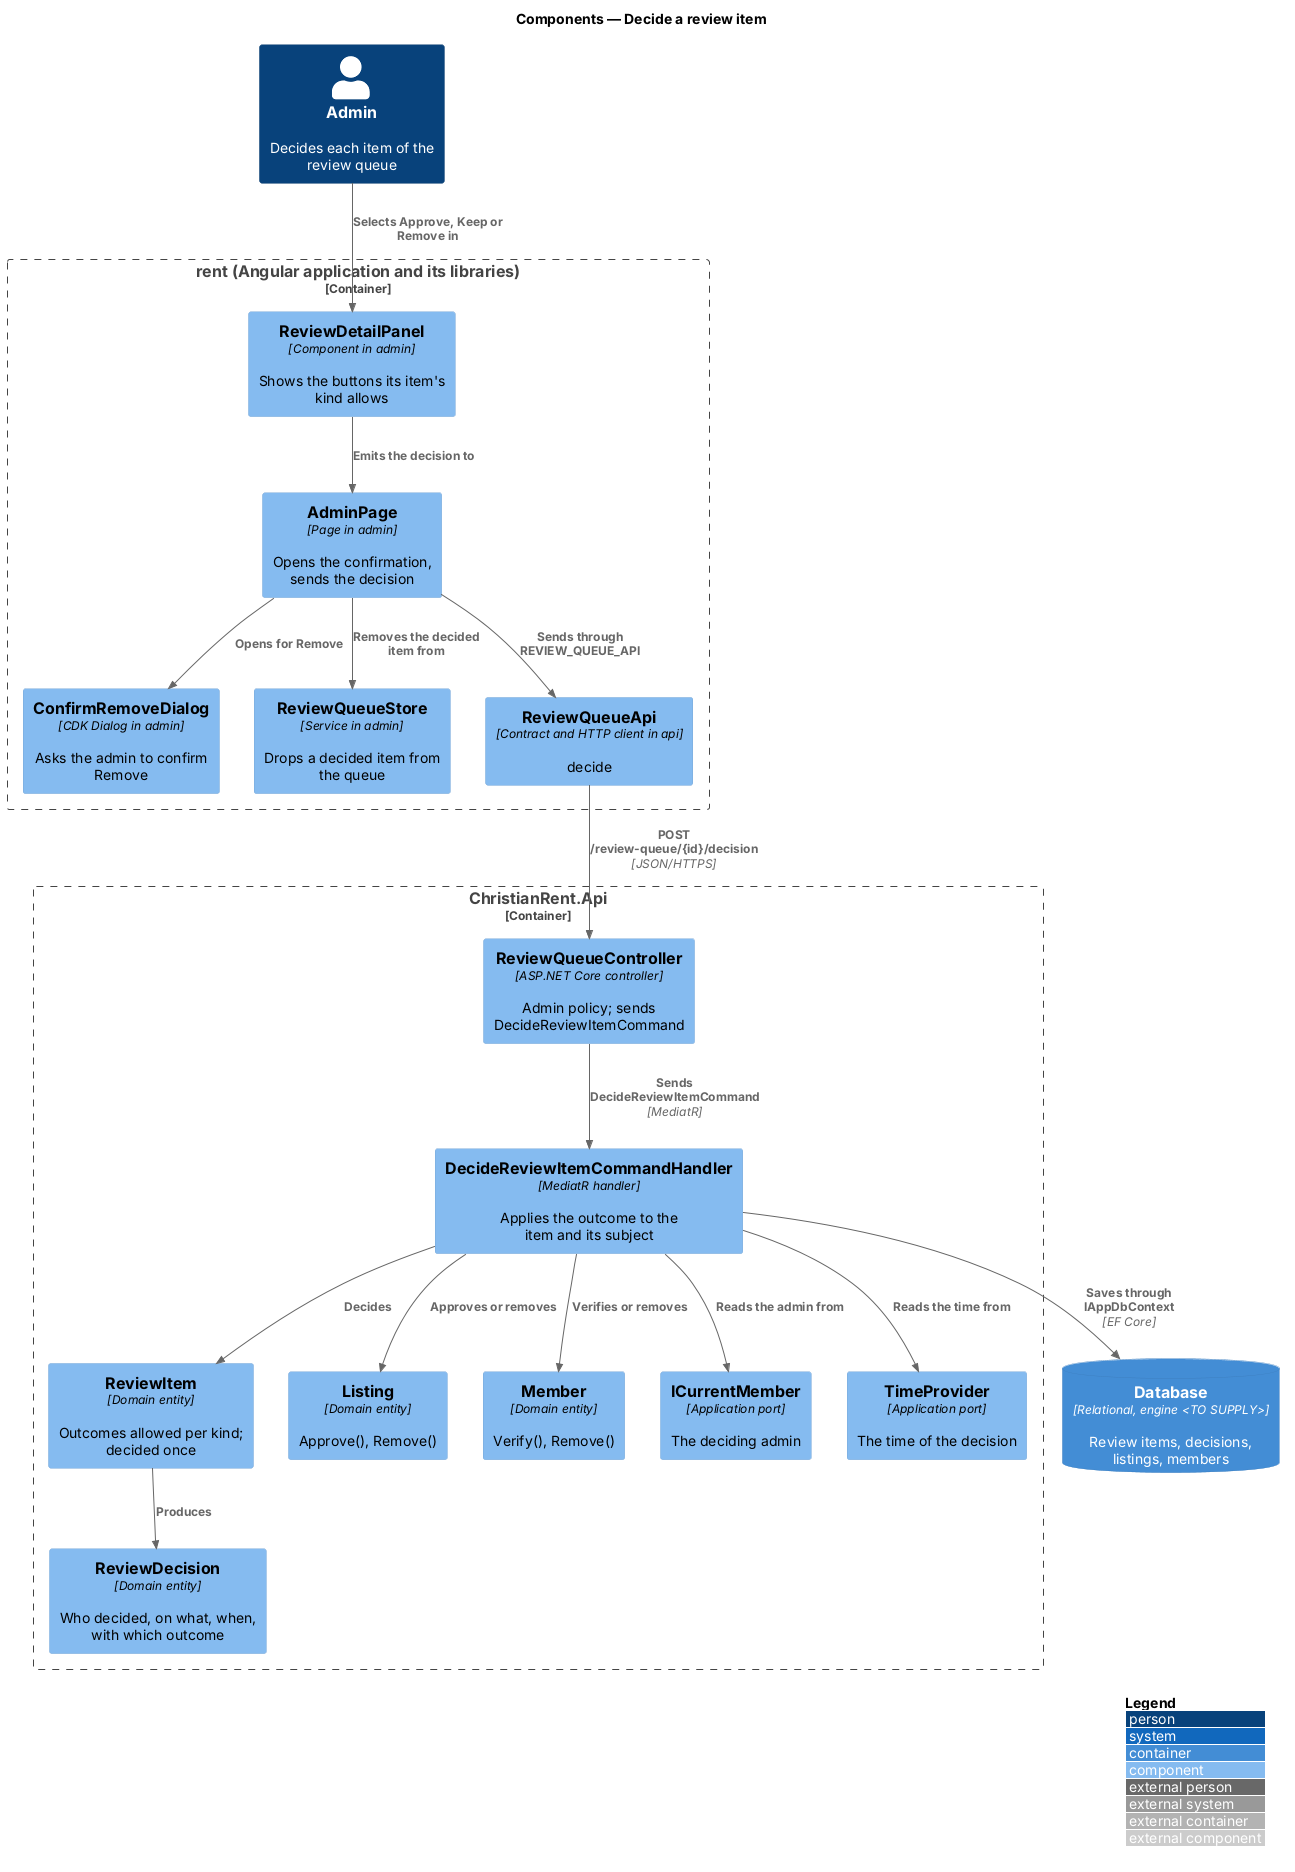

The diagram above was rendered by PlantUML. Its source (embedded in the PNG):
@startuml
!include <C4/C4_Component>
LAYOUT_WITH_LEGEND()
title Components — Decide a review item

Person(admin, "Admin", "Decides each item of the review queue")
Container_Boundary(rent, "rent (Angular application and its libraries)") {
  Component(panel, "ReviewDetailPanel", "Component in admin", "Shows the buttons its item's kind allows")
  Component(page, "AdminPage", "Page in admin", "Opens the confirmation, sends the decision")
  Component(dialog, "ConfirmRemoveDialog", "CDK Dialog in admin", "Asks the admin to confirm Remove")
  Component(store, "ReviewQueueStore", "Service in admin", "Drops a decided item from the queue")
  Component(client, "ReviewQueueApi", "Contract and HTTP client in api", "decide")
}
Container_Boundary(api, "ChristianRent.Api") {
  Component(ctrl, "ReviewQueueController", "ASP.NET Core controller", "Admin policy; sends DecideReviewItemCommand")
  Component(handler, "DecideReviewItemCommandHandler", "MediatR handler", "Applies the outcome to the item and its subject")
  Component(item, "ReviewItem", "Domain entity", "Outcomes allowed per kind; decided once")
  Component(decision, "ReviewDecision", "Domain entity", "Who decided, on what, when, with which outcome")
  Component(listing, "Listing", "Domain entity", "Approve(), Remove()")
  Component(member, "Member", "Domain entity", "Verify(), Remove()")
  Component(current, "ICurrentMember", "Application port", "The deciding admin")
  Component(clock, "TimeProvider", "Application port", "The time of the decision")
}
ContainerDb(db, "Database", "Relational, engine <TO SUPPLY>", "Review items, decisions, listings, members")

Rel(admin, panel, "Selects Approve, Keep or Remove in")
Rel(panel, page, "Emits the decision to")
Rel(page, dialog, "Opens for Remove")
Rel(page, client, "Sends through REVIEW_QUEUE_API")
Rel(page, store, "Removes the decided item from")
Rel(client, ctrl, "POST /review-queue/{id}/decision", "JSON/HTTPS")
Rel(ctrl, handler, "Sends DecideReviewItemCommand", "MediatR")
Rel(handler, current, "Reads the admin from")
Rel(handler, clock, "Reads the time from")
Rel(handler, item, "Decides")
Rel(item, decision, "Produces")
Rel(handler, listing, "Approves or removes")
Rel(handler, member, "Verifies or removes")
Rel(handler, db, "Saves through IAppDbContext", "EF Core")
@enduml